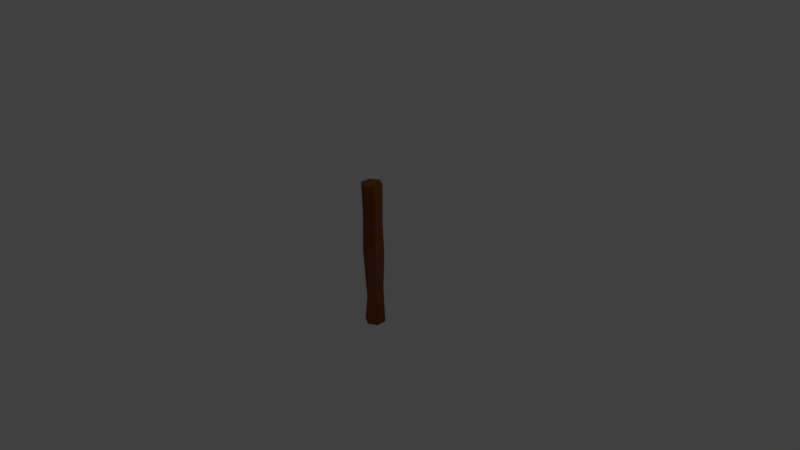 # Source: smalllog.blend  (saved by Blender 2.77.0; exported with 4.5.12 LTS)
import bpy
from mathutils import Matrix  # noqa: F401  (used for matrix-valued properties, if any)

bpy.ops.wm.read_factory_settings(use_empty=True)
scene = bpy.context.scene
scene.name = 'Scene'

# ---- collections
col_collection_1 = bpy.data.collections.new('Collection 1'); scene.collection.children.link(col_collection_1)

# ---- materials (node trees are filled in below, after node groups)
mat_small_log = bpy.data.materials.new('Small Log')
mat_small_log.alpha_threshold = 0.0
mat_small_log.diffuse_color = (0.2346, 0.07036, 0.02217, 1.0)
mat_small_log.roughness = 0.5

# ---- material node trees
mat_small_log.use_nodes = True; mat_small_log.node_tree.nodes.clear()
_N = mat_small_log.node_tree.nodes; _L = mat_small_log.node_tree.links
n0 = _N.new('ShaderNodeOutputMaterial'); n0.name = 'Material Output'; n0.location = (300, 300)
n1 = _N.new('ShaderNodeBsdfDiffuse'); n1.name = 'Diffuse BSDF'; n1.location = (10, 300)
n1.inputs[0].default_value = (0.2346, 0.07036, 0.02217, 1.0)
_L.new(n1.outputs[0], n0.inputs[0])
n0.is_active_output = True

# ---- world
world_world = bpy.data.worlds.new('World'); scene.world = world_world
world_world.color = (0.05088, 0.05088, 0.05088)
world_world.use_sun_shadow = False
world_world.sun_shadow_jitter_overblur = 0.0
world_world.cycles.sampling_method = 'MANUAL'

# ---- cameras
cam_camera = bpy.data.cameras.new('Camera')
cam_camera.clip_end = 100.0
cam_camera.lens = 35.0
cam_camera.sensor_width = 32.0
cam_camera.sensor_height = 18.0
cam_camera.ortho_scale = 7.314
cam_camera.dof.focus_distance = 0.0

# ---- lights
light_lamp = bpy.data.lights.new('Lamp', 'POINT')
light_lamp.transmission_factor = 0.0
light_lamp.cutoff_distance = 30.0
light_lamp.energy = 100.0
light_lamp.shadow_buffer_clip_start = 1.001
light_lamp.shadow_soft_size = 0.1
light_lamp.shadow_maximum_resolution = 0.006
light_lamp.use_absolute_resolution = True

# ---- meshes
me_cylinder = bpy.data.meshes.new('Cylinder')
me_cylinder.from_pydata([(0.0, 1.0, -7.134), (0.0, 1.0, 7.134), (0.866, 0.5, -7.134), (0.866, 0.5, 7.134), (0.866, -0.5, -7.134), (0.866, -0.5, 7.134), (-8.742e-08, -1.0, -7.134), (-8.742e-08, -1.0, 7.134), (-0.866, -0.5, -7.134), (-0.866, -0.5, 7.134), (-0.866, 0.5, -7.134), (-0.866, 0.5, 7.134), (-2.485e-09, 0.8749, -3.459), (6.185e-10, 1.031, 0.1081), (-1.437e-09, 0.9277, 3.675), (0.8034, 0.4638, 3.675), (0.893, 0.5156, 0.1081), (0.7577, 0.4375, -3.459), (0.8034, -0.4638, 3.675), (0.893, -0.5156, 0.1081), (0.7577, -0.4375, -3.459), (-8.254e-08, -0.9277, 3.675), (-8.953e-08, -1.031, 0.1081), (-7.897e-08, -0.8749, -3.459), (-0.8034, -0.4638, 3.675), (-0.893, -0.5156, 0.1081), (-0.8111, -0.2501, -4.792), (-0.8034, 0.4638, 3.675), (-0.893, 0.5156, 0.1081), (-0.8111, 0.2501, -4.792)], [], [(14, 1, 3, 15), (15, 3, 5, 18), (18, 5, 7, 21), (21, 7, 9, 24), (3, 1, 11, 9, 7, 5), (24, 9, 11, 27), (27, 11, 1, 14), (0, 2, 4, 6, 8, 10), (10, 29, 12, 0), (29, 28, 13, 12), (28, 27, 14, 13), (8, 26, 29, 10), (26, 25, 28, 29), (25, 24, 27, 28), (6, 23, 26, 8), (23, 22, 25, 26), (22, 21, 24, 25), (4, 20, 23, 6), (20, 19, 22, 23), (19, 18, 21, 22), (2, 17, 20, 4), (17, 16, 19, 20), (16, 15, 18, 19), (0, 12, 17, 2), (12, 13, 16, 17), (13, 14, 15, 16)])
me_cylinder.materials.append(mat_small_log)
me_cylinder.use_remesh_preserve_volume = False
me_cylinder.use_remesh_preserve_attributes = False
me_cylinder.use_mirror_vertex_groups = False
me_cylinder.update()

# ---- objects
ob_cylinder = bpy.data.objects.new('Cylinder', me_cylinder)
ob_lamp = bpy.data.objects.new('Lamp', light_lamp)
ob_camera = bpy.data.objects.new('Camera', cam_camera)

# ---- transforms, parenting, visibility, modifiers, constraints
ob_cylinder.location = (0.0, 0.0, 0.0)
ob_cylinder.scale = (0.1399, 0.1399, 0.1399)
ob_cylinder.lineart.crease_threshold = 0.0
ob_lamp.location = (4.076, 1.005, 5.904)
ob_lamp.rotation_euler = (0.6503, 0.05522, 1.866)
ob_lamp.lock_rotations_4d = False
ob_lamp.empty_display_type = 'ARROWS'
ob_lamp.color = (0.0, 0.0, 0.0, 0.0)
ob_lamp.lineart.crease_threshold = 0.0
ob_camera.location = (7.481, -6.508, 5.344)
ob_camera.rotation_euler = (1.109, 0.01082, 0.8149)
ob_camera.lock_rotations_4d = False
ob_camera.empty_display_type = 'ARROWS'
ob_camera.color = (0.0, 0.0, 0.0, 0.0)
ob_camera.display_type = 'WIRE'
ob_camera.lineart.crease_threshold = 0.0

# ---- collection membership
col_collection_1.objects.link(ob_cylinder)
col_collection_1.objects.link(ob_lamp)
col_collection_1.objects.link(ob_camera)

# ---- scene / render settings (as saved in the file)
scene.camera = ob_camera
scene.frame_start = 1; scene.frame_end = 250; scene.frame_set(1)
scene.render.engine = 'CYCLES'
scene.render.resolution_percentage = 50
scene.render.dither_intensity = 0.0
scene.cycles.use_denoising = False
scene.cycles.samples = 128
scene.cycles.sampling_pattern = 'TABULATED_SOBOL'
scene.cycles.light_sampling_threshold = 0.0
scene.cycles.use_adaptive_sampling = False
scene.cycles.use_light_tree = False
scene.cycles.blur_glossy = 0.0
scene.cycles.sample_clamp_indirect = 0.0
scene.view_settings.view_transform = 'Standard'
bpy.context.view_layer.update()

